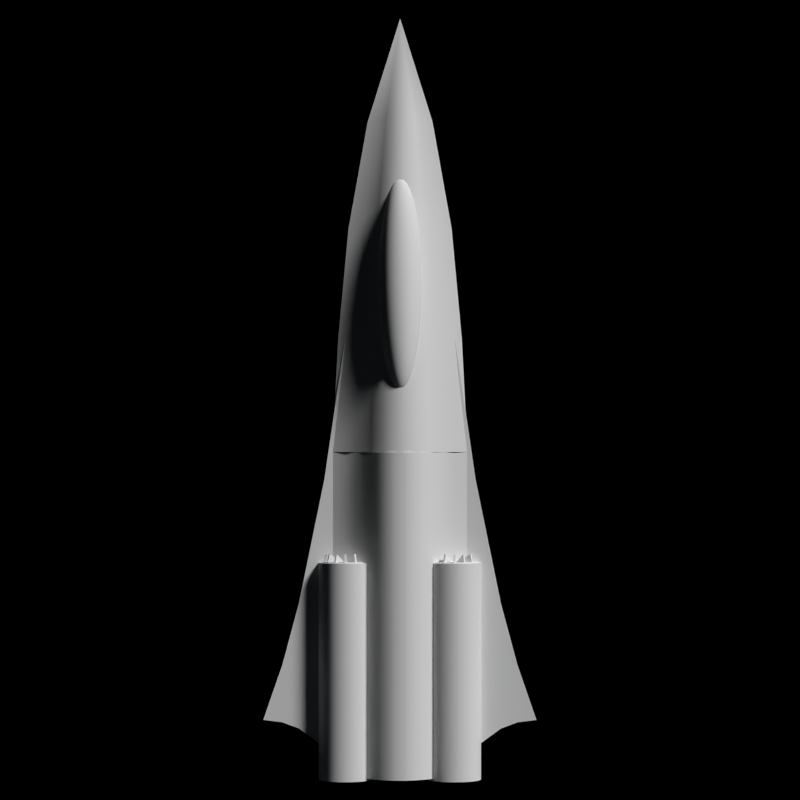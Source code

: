 # Source: Scoutship.blend  (saved by Blender 2.79.0; exported with 4.5.12 LTS)
import bpy
from mathutils import Matrix  # noqa: F401  (used for matrix-valued properties, if any)

bpy.ops.wm.read_factory_settings(use_empty=True)
scene = bpy.context.scene
scene.name = 'Scene'

# ---- collections
col_collection_1 = bpy.data.collections.new('Collection 1'); scene.collection.children.link(col_collection_1)
col_collection_1.hide_render = True
col_collection_1.hide_viewport = True
col_collection_2 = bpy.data.collections.new('Collection 2'); scene.collection.children.link(col_collection_2)
col_collection_11 = bpy.data.collections.new('Collection 11'); scene.collection.children.link(col_collection_11)
col_collection_11.hide_render = True
col_collection_11.hide_viewport = True
col_collection_12 = bpy.data.collections.new('Collection 12'); scene.collection.children.link(col_collection_12)

# ---- world
world_world = bpy.data.worlds.new('World'); scene.world = world_world
world_world.color = (0.0, 0.0, 0.0)
world_world.use_sun_shadow = False
world_world.sun_shadow_jitter_overblur = 0.0
world_world.cycles.sampling_method = 'NONE'
world_world.cycles.sample_map_resolution = 256

# ---- cameras
cam_camera_001 = bpy.data.cameras.new('Camera.001')
cam_camera_001.clip_end = 100.0
cam_camera_001.lens = 100.0
cam_camera_001.sensor_width = 32.0
cam_camera_001.sensor_height = 18.0
cam_camera_001.ortho_scale = 24.0
cam_camera_001.display_size = 2.0
cam_camera_001.dof.focus_distance = 0.0
cam_camera = bpy.data.cameras.new('Camera')
cam_camera.clip_end = 100.0
cam_camera.lens = 130.0
cam_camera.sensor_width = 32.0
cam_camera.sensor_height = 18.0
cam_camera.ortho_scale = 12.0
cam_camera.dof.focus_distance = 0.0
cam_camera_003 = bpy.data.cameras.new('Camera.003')
cam_camera_003.clip_end = 100.0
cam_camera_003.lens = 100.0
cam_camera_003.sensor_width = 32.0
cam_camera_003.sensor_height = 18.0
cam_camera_003.ortho_scale = 12.0
cam_camera_003.dof.focus_distance = 0.0
cam_camera_002 = bpy.data.cameras.new('Camera.002')
cam_camera_002.clip_end = 100.0
cam_camera_002.lens = 100.0
cam_camera_002.sensor_width = 32.0
cam_camera_002.sensor_height = 18.0
cam_camera_002.ortho_scale = 24.0
cam_camera_002.display_size = 2.0
cam_camera_002.dof.focus_distance = 0.0

# ---- lights
light_sun_001 = bpy.data.lights.new('Sun.001', 'SUN')
light_sun_001.transmission_factor = 0.0
light_sun_001.angle = 0.1993
light_sun_001.energy = 3.0
light_sun_001.shadow_buffer_clip_start = 0.5
light_sun_001.shadow_soft_size = 0.1
light_sun_001.shadow_cascade_max_distance = 1000.0
light_sun_001.cycles.use_multiple_importance_sampling = False
light_point = bpy.data.lights.new('Point', 'POINT')
light_point.color = (0.7187, 0.8527, 1.0)
light_point.transmission_factor = 0.0
light_point.energy = 100.0
light_point.shadow_buffer_clip_start = 0.5
light_point.shadow_soft_size = 0.1
light_point.shadow_maximum_resolution = 0.006
light_point.use_absolute_resolution = True
light_point.cycles.use_multiple_importance_sampling = False
light_sun = bpy.data.lights.new('Sun', 'SUN')
light_sun.transmission_factor = 0.0
light_sun.angle = 0.1993
light_sun.energy = 3.0
light_sun.shadow_buffer_clip_start = 0.5
light_sun.shadow_soft_size = 0.1
light_sun.shadow_cascade_max_distance = 1000.0
light_sun.cycles.use_multiple_importance_sampling = False
light_sun_002 = bpy.data.lights.new('Sun.002', 'SUN')
light_sun_002.transmission_factor = 0.0
light_sun_002.angle = 0.1993
light_sun_002.energy = 3.0
light_sun_002.shadow_buffer_clip_start = 0.5
light_sun_002.shadow_soft_size = 0.1
light_sun_002.shadow_cascade_max_distance = 1000.0
light_sun_002.cycles.use_multiple_importance_sampling = False

# ---- meshes
me_prism_1_mesh = bpy.data.meshes.new('Prism 1_mesh_')
me_prism_1_mesh.from_pydata([(-0.511, -0.5466, -0.002029), (-0.6985, 0.7347, -0.002028), (-0.9329, 1.879, 0.001972), (-1.261, 2.953, -0.002027), (-1.085, 2.975, -0.002027), (-1.261, 2.953, 0.001973), (-0.9329, 3.032, 0.001973), (-0.6985, 3.203, -0.002027), (-0.6985, 3.203, 0.001973), (-0.5579, 3.375, 0.001973), (-0.5579, 3.375, -0.002027), (-0.511, 3.453, 0.001973), (-0.9329, 3.032, -0.002027), (-1.085, 2.444, -0.002028), (-0.511, 3.453, -0.002027), (-0.9329, 1.879, -0.002028), (-0.6985, 0.7347, 0.001972), (-0.511, -0.5466, 0.001971), (-1.085, 2.444, 0.001972), (-1.085, 2.975, 0.001973), (-0.5089, 1.509, -0.1969), (-0.4914, 1.417, -0.175), (-0.5089, 1.417, -0.175), (-0.5089, 1.509, -0.02188), (-0.4914, 1.509, -0.02188), (-0.4914, 1.509, -0.1969), (-0.4967, 1.509, -0.02338), (-0.3941, 1.509, -0.1662), (-0.4202, 1.417, -0.156), (-0.405, 1.417, -0.1472), (-0.4816, 1.509, -0.01463), (-0.4092, 1.509, -0.1749), (-0.4855, 1.509, -0.01862), (-0.3339, 1.509, -0.1061), (-0.3252, 1.509, -0.09097), (-0.3529, 1.417, -0.09518), (-0.4767, 1.509, -0.003465), (-0.3441, 1.417, -0.08003), (-0.4781, 1.509, -0.008872), (-0.3031, 1.509, -0.008872), (-0.3031, 1.509, 0.008628), (-0.325, 1.417, -0.008872), (-0.4781, 1.509, 0.008628), (-0.325, 1.417, 0.008628), (-0.4766, 1.509, 0.003254), (-0.3251, 1.509, 0.09075), (-0.3338, 1.509, 0.1059), (-0.3528, 1.417, 0.09497), (-0.344, 1.417, 0.07982), (-0.4854, 1.509, 0.01841), (-0.4814, 1.509, 0.01451), (-0.3939, 1.509, 0.1661), (-0.4048, 1.417, 0.1471), (-0.42, 1.417, 0.1559), (-0.409, 1.509, 0.1748), (-0.4965, 1.509, 0.02326), (-0.4911, 1.509, 0.1969), (-0.4911, 1.417, 0.175), (-0.5086, 1.509, 0.1969), (-0.5086, 1.417, 0.175), (-0.4911, 1.509, 0.02187), (-0.5086, 1.509, 0.02187), (-0.5233, 1.509, 0.003465), (-0.6748, 1.509, 0.09096), (-0.6661, 1.509, 0.1061), (-0.6559, 1.417, 0.08003), (-0.6471, 1.417, 0.09518), (-0.5145, 1.509, 0.01862), (-0.5219, 1.509, 0.008871), (-0.5219, 1.509, -0.008629), (-0.6969, 1.509, -0.008629), (-0.6969, 1.509, 0.008871), (-0.675, 1.417, 0.008871), (-0.675, 1.417, -0.008629), (-0.6749, 1.509, -0.09075), (-0.5234, 1.509, -0.003255), (-0.5146, 1.509, -0.01841), (-0.6472, 1.417, -0.09497), (-0.656, 1.417, -0.07982), (-0.6662, 1.509, -0.1059), (-0.5186, 1.509, -0.01451), (-0.5035, 1.509, -0.02326), (-0.5952, 1.417, -0.1471), (-0.591, 1.509, -0.1748), (-0.6061, 1.509, -0.1661), (-0.58, 1.417, -0.1559), (-0.5908, 1.509, 0.1749), (-0.5184, 1.509, 0.01463), (-0.595, 1.417, 0.1472), (-0.5798, 1.417, 0.156), (-0.5033, 1.509, 0.02338), (-0.6059, 1.509, 0.1662), (-0.538, 1.492, 0.2154), (-0.538, 1.601, 0.2154), (-0.5748, 1.601, 0.2056), (-0.538, 1.71, 0.2154), (-0.6094, 1.492, 0.1894), (-0.5748, 1.492, 0.2056), (-0.6094, 1.71, 0.1894), (-0.5748, 1.71, 0.2056), (-0.6094, 1.601, 0.1894), (-0.6406, 1.71, 0.1676), (-0.6406, 1.492, 0.1676), (-0.6406, 1.601, 0.1676), (-0.6676, 1.601, 0.1406), (-0.6676, 1.71, 0.1406), (-0.6676, 1.492, 0.1406), (-0.6894, 1.492, 0.1094), (-0.6894, 1.601, 0.1094), (-0.6894, 1.71, 0.1094), (-0.7056, 1.492, 0.07482), (-0.7154, 1.492, 0.03799), (-0.7056, 1.601, 0.07482), (-0.7056, 1.71, 0.07482), (-0.7154, 1.71, 0.03799), (-0.7154, 1.601, 0.03799), (-0.7154, 1.492, -0.03799), (-0.7187, 1.601, -1.143e-07), (-0.7187, 1.492, -1.321e-07), (-0.7187, 1.71, -9.646e-08), (-0.7056, 1.492, -0.07482), (-0.7154, 1.601, -0.03799), (-0.7154, 1.71, -0.03799), (-0.7056, 1.601, -0.07482), (-0.7056, 1.71, -0.07482), (-0.6894, 1.492, -0.1094), (-0.6894, 1.601, -0.1094), (-0.6894, 1.71, -0.1094), (-0.6676, 1.71, -0.1406), (-0.6406, 1.492, -0.1676), (-0.6676, 1.601, -0.1406), (-0.6676, 1.492, -0.1406), (-0.6406, 1.601, -0.1676), (-0.6094, 1.492, -0.1894), (-0.6094, 1.601, -0.1894), (-0.6406, 1.71, -0.1676), (-0.5748, 1.71, -0.2056), (-0.6094, 1.71, -0.1894), (-0.5748, 1.492, -0.2056), (-0.5748, 1.601, -0.2056), (-0.538, 1.492, -0.2154), (-0.5, 1.492, -0.2188), (-0.538, 1.601, -0.2154), (-0.538, 1.71, -0.2154), (-0.462, 1.492, -0.2154), (-0.5, 1.601, -0.2188), (-0.462, 1.601, -0.2154), (-0.5, 1.71, -0.2188), (-0.5, 1.492, -9.646e-08), (-0.462, 1.71, -0.2154), (-0.4252, 1.71, -0.2056), (-0.4252, 1.492, -0.2056), (-0.4252, 1.601, -0.2056), (-0.3906, 1.601, -0.1894), (-0.3906, 1.492, -0.1894), (-0.3594, 1.71, -0.1676), (-0.3906, 1.71, -0.1894), (-0.3594, 1.492, -0.1676), (-0.3594, 1.601, -0.1676), (-0.3324, 1.601, -0.1406), (-0.3324, 1.492, -0.1406), (-0.3106, 1.492, -0.1094), (-0.3106, 1.601, -0.1094), (-0.3324, 1.71, -0.1406), (-0.2944, 1.492, -0.07482), (-0.2944, 1.601, -0.07482), (-0.2944, 1.71, -0.07482), (-0.3106, 1.71, -0.1094), (-0.2846, 1.492, -0.03799), (-0.2846, 1.71, -0.03799), (-0.2812, 1.492, 1.046e-08), (-0.2846, 1.601, -0.03799), (-0.2812, 1.601, 2.828e-08), (-0.2812, 1.71, 4.61e-08), (-0.2846, 1.492, 0.03799), (-0.2944, 1.492, 0.07482), (-0.2846, 1.601, 0.03799), (-0.2944, 1.601, 0.07482), (-0.2846, 1.71, 0.03799), (-0.2944, 1.71, 0.07482), (-0.3106, 1.492, 0.1094), (-0.3324, 1.492, 0.1406), (-0.3106, 1.601, 0.1094), (-0.3324, 1.601, 0.1406), (-0.3324, 1.71, 0.1406), (-0.3106, 1.71, 0.1094), (-0.3594, 1.492, 0.1676), (-0.3594, 1.71, 0.1676), (-0.3906, 1.492, 0.1894), (-0.3594, 1.601, 0.1676), (-0.3906, 1.71, 0.1894), (-0.4252, 1.492, 0.2056), (-0.3906, 1.601, 0.1894), (-0.4252, 1.71, 0.2056), (-0.462, 1.492, 0.2154), (-0.4252, 1.601, 0.2056), (-0.5, 1.71, -6.082e-08), (-0.5, 1.492, 0.2187), (-0.5, 1.601, 0.2187), (-0.462, 1.601, 0.2154), (-0.462, 1.71, 0.2154), (-0.5, 1.71, 0.2187), (-0.5434, 2.5, 0.2462), (-0.5855, 1.5, 0.2349), (-0.5434, 1.5, 0.2462), (-0.5855, 2.5, 0.2349), (-0.5434, 3.5, 0.2462), (-0.5855, 3.5, 0.2349), (-0.625, 2.5, 0.2165), (-0.625, 1.5, 0.2165), (-0.625, 3.5, 0.2165), (-0.6607, 3.5, 0.1915), (-0.6607, 1.5, 0.1915), (-0.6607, 2.5, 0.1915), (-0.6915, 2.5, 0.1607), (-0.7165, 1.5, 0.125), (-0.6915, 1.5, 0.1607), (-0.7165, 2.5, 0.125), (-0.6915, 3.5, 0.1607), (-0.5, 3.5, 2.615e-07), (-0.7165, 3.5, 0.125), (-0.7349, 3.5, 0.08551), (-0.7462, 1.5, 0.04341), (-0.7349, 1.5, 0.0855), (-0.7462, 2.5, 0.04341), (-0.7349, 2.5, 0.08551), (-0.7462, 3.5, 0.04341), (-0.75, 1.5, -1.051e-07), (-0.75, 3.5, 2.208e-07), (-0.7462, 1.5, -0.04341), (-0.75, 2.5, 5.784e-08), (-0.7349, 1.5, -0.08551), (-0.7462, 2.5, -0.04341), (-0.7462, 3.5, -0.04341), (-0.7349, 2.5, -0.08551), (-0.7349, 3.5, -0.0855), (-0.6915, 1.5, -0.1607), (-0.7165, 1.5, -0.125), (-0.7165, 2.5, -0.125), (-0.6915, 2.5, -0.1607), (-0.6915, 3.5, -0.1607), (-0.7165, 3.5, -0.125), (-0.6607, 3.5, -0.1915), (-0.6607, 1.5, -0.1915), (-0.6607, 2.5, -0.1915), (-0.625, 2.5, -0.2165), (-0.625, 1.5, -0.2165), (-0.5855, 2.5, -0.2349), (-0.625, 3.5, -0.2165), (-0.5855, 3.5, -0.2349), (-0.5855, 1.5, -0.2349), (-0.5434, 3.5, -0.2462), (-0.5434, 1.5, -0.2462), (-0.5, 2.5, -0.25), (-0.5434, 2.5, -0.2462), (-0.5, 1.5, -0.25), (-0.4566, 2.5, -0.2462), (-0.5, 3.5, -0.25), (-0.4566, 1.5, -0.2462), (-0.4145, 3.5, -0.2349), (-0.4566, 3.5, -0.2462), (-0.375, 1.5, -0.2165), (-0.4145, 1.5, -0.2349), (-0.4145, 2.5, -0.2349), (-0.3393, 1.5, -0.1915), (-0.375, 2.5, -0.2165), (-0.375, 3.5, -0.2165), (-0.3393, 3.5, -0.1915), (-0.3393, 2.5, -0.1915), (-0.3085, 2.5, -0.1607), (-0.3085, 1.5, -0.1607), (-0.2835, 1.5, -0.125), (-0.3085, 3.5, -0.1607), (-0.2835, 2.5, -0.125), (-0.2835, 3.5, -0.125), (-0.2651, 1.5, -0.0855), (-0.2538, 2.5, -0.04341), (-0.2651, 2.5, -0.0855), (-0.2538, 3.5, -0.04341), (-0.2651, 3.5, -0.0855), (-0.2538, 1.5, -0.04341), (-0.25, 1.5, 5.784e-08), (-0.25, 2.5, 2.208e-07), (-0.25, 3.5, 3.837e-07), (-0.2538, 1.5, 0.04341), (-0.2651, 1.5, 0.08551), (-0.2538, 2.5, 0.04341), (-0.2651, 2.5, 0.08551), (-0.2538, 3.5, 0.04341), (-0.2651, 3.5, 0.08551), (-0.2835, 1.5, 0.125), (-0.3085, 2.5, 0.1607), (-0.2835, 2.5, 0.125), (-0.3085, 3.5, 0.1607), (-0.2835, 3.5, 0.125), (-0.3393, 1.5, 0.1915), (-0.3085, 1.5, 0.1607), (-0.3393, 2.5, 0.1915), (-0.3393, 3.5, 0.1915), (-0.5, 1.5, -6.435e-08), (-0.4145, 1.5, 0.2349), (-0.375, 1.5, 0.2165), (-0.375, 2.5, 0.2165), (-0.375, 3.5, 0.2165), (-0.4145, 3.5, 0.2349), (-0.4145, 2.5, 0.2349), (-0.4566, 2.5, 0.2462), (-0.4566, 3.5, 0.2462), (-0.4566, 1.5, 0.2462), (-0.5, 1.5, 0.25), (-0.5, 2.5, 0.25), (-0.5, 3.5, 0.25), (-0.5469, 3.479, -0.02897), (-0.457, 0.4792, -0.05127), (-0.2656, 0.4792, -0.08203), (-0.2656, 3.479, -0.08203), (-0.03711, 3.479, -0.1166), (0.0, 0.4792, -0.1313), (0.0, 3.479, -0.1312), (0.0, 0.4792, 0.3062), (0.0, 3.479, 0.3063), (-0.08449, 3.479, 0.2967), (-0.08449, 0.4792, 0.2967), (-0.1522, 0.4792, 0.2707), (-0.2672, 0.4792, 0.1859), (-0.2672, 3.479, 0.1859), (-0.2106, 3.479, 0.2324), (-0.3295, 0.4792, 0.1354), (-0.3295, 3.479, 0.1354), (-0.4049, 3.479, 0.08477), (-0.625, 0.4792, -2.478e-07), (-0.625, 3.479, 2.41e-07), (-0.5009, 3.479, 0.03828), (-0.5469, 0.4792, -0.02897), (-0.09766, 0.4792, -0.1046), (-0.5009, 0.4792, 0.03828), (-0.4049, 0.4792, 0.08477), (-0.04481, 0.4792, 0.3038), (-0.03711, 0.4792, -0.1166), (-0.2106, 0.4792, 0.2324), (-0.09766, 3.479, -0.1046), (-0.457, 3.479, -0.05127), (-0.04481, 3.479, 0.3038), (-0.1522, 3.479, 0.2707), (-5.084e-09, -0.9101, 0.3777), (-0.008989, -0.8288, 0.3796), (-5.084e-09, -0.7415, 0.3804), (-0.01468, -0.6671, 0.379), (-0.01736, -0.5905, 0.3762), (-5.084e-09, -0.5088, 0.3726), (-0.02232, -0.4488, 0.3661), (-5.084e-09, -0.3144, 0.3508), (-0.0266, -0.326, 0.35), (-0.03008, -0.2258, 0.3284), (-0.03148, -0.1851, 0.3157), (-5.084e-09, -0.137, 0.3029), (-0.03355, -0.1243, 0.2871), (-5.084e-09, -0.07704, 0.256), (-5.084e-09, -0.07203, 0.2389), (-0.03473, -0.08718, 0.2378), (-5.084e-09, -0.07461, 0.2212), (-5.084e-09, -0.1024, 0.1849), (-0.03264, -0.1417, 0.1654), (-5.084e-09, -0.1274, 0.1664), (-0.03008, -0.2118, 0.1288), (-0.0266, -0.3081, 0.09349), (-5.084e-09, -0.2964, 0.0943), (-5.084e-09, -0.3543, 0.07736), (-0.01992, -0.4947, 0.04508), (-0.01736, -0.5663, 0.03068), (-0.01188, -0.7205, 0.005125), (-0.008989, -0.8018, -0.005824), (-5.084e-09, -0.8826, -0.01526), (-5.084e-09, -0.9688, -0.02356), (-0.003027, -0.9701, -0.02366), (-0.003027, -0.9979, 0.3739), (-0.005962, -1.002, 0.3736), (-0.006031, -0.9127, 0.3775), (-0.01188, -0.9206, 0.377), (-0.01188, -0.7467, 0.3801), (-0.0234, -0.7621, 0.379), (-0.0342, -0.613, 0.3747), (-0.01992, -0.5175, 0.3719), (-0.02456, -0.3848, 0.3588), (-0.04837, -0.4166, 0.3565), (-0.0524, -0.3605, 0.3476), (-0.02845, -0.2729, 0.3398), (-0.05603, -0.3097, 0.3372), (-0.03264, -0.1512, 0.3019), (-0.06428, -0.1935, 0.2989), (-0.0346, -0.09214, 0.2549), (-0.0342, -0.1045, 0.2714), (-0.06814, -0.137, 0.2518), (-0.0346, -0.08971, 0.2202), (-0.0684, -0.1322, 0.2347), (-0.0342, -0.09969, 0.2021), (-0.03355, -0.117, 0.1838), (-0.03148, -0.1733, 0.1471), (-0.06428, -0.1839, 0.1625), (-0.062, -0.2141, 0.1442), (-0.05924, -0.2508, 0.1261), (-0.02845, -0.2568, 0.1109), (-0.02456, -0.3651, 0.07661), (-0.04397, -0.4564, 0.05841), (-0.02232, -0.4274, 0.06043), (-0.01468, -0.6418, 0.01732), (-0.02891, -0.6608, 0.01599), (-0.0234, -0.7359, 0.004049), (-0.006031, -0.8853, -0.01544), (-0.008716, -1.008, 0.3731), (-0.01736, -0.9333, 0.3761), (-0.0177, -0.8404, 0.3788), (-0.04226, -0.7171, 0.3755), (-0.02891, -0.6861, 0.3776), (-0.05, -0.6497, 0.3721), (-0.03923, -0.5433, 0.3701), (-0.04397, -0.4777, 0.3641), (-0.08192, -0.3699, 0.333), (-0.05924, -0.2648, 0.3256), (-0.062, -0.2259, 0.3128), (-0.06607, -0.1677, 0.2841), (-0.06736, -0.1489, 0.2683), (-0.09848, -0.2212, 0.2632), (-0.09962, -0.2102, 0.2467), (-0.1, -0.2057, 0.2295), (-0.09962, -0.2077, 0.2119), (-0.06814, -0.1345, 0.217), (-0.09848, -0.2164, 0.194), (-0.06736, -0.144, 0.199), (-0.09659, -0.2315, 0.1758), (-0.06607, -0.1605, 0.1808), (-0.09063, -0.2807, 0.1395), (-0.0524, -0.3425, 0.09108), (-0.05603, -0.2937, 0.1084), (-0.0766, -0.3988, 0.08714), (-0.07071, -0.4488, 0.07075), (-0.04837, -0.3969, 0.07438), (-0.05736, -0.5626, 0.04033), (-0.03923, -0.5205, 0.04328), (-0.05, -0.6256, 0.02653), (-0.0342, -0.5888, 0.0291), (-0.0342, -0.761, 0.002291), (-0.0177, -0.8135, -0.006639), (-0.01188, -0.8931, -0.01599), (-0.005962, -0.974, -0.02393), (-0.008716, -0.9804, -0.02438), (-0.02588, -0.8595, 0.3775), (-0.02232, -0.9506, 0.3749), (-0.03327, -0.8853, 0.3757), (-0.0342, -0.7872, 0.3773), (-0.05433, -0.7593, 0.3725), (-0.07374, -0.6427, 0.3632), (-0.05736, -0.5855, 0.3672), (-0.06428, -0.525, 0.3608), (-0.08264, -0.5891, 0.3563), (-0.07071, -0.4686, 0.3529), (-0.0766, -0.4168, 0.3436), (-0.0866, -0.3284, 0.3212), (-0.1113, -0.4148, 0.3151), (-0.09063, -0.2925, 0.3082), (-0.09397, -0.2625, 0.2941), (-0.1208, -0.3563, 0.2876), (-0.09659, -0.2387, 0.2791), (-0.1281, -0.3095, 0.2397), (-0.1286, -0.3054, 0.2225), (-0.1281, -0.3071, 0.205), (-0.1266, -0.3146, 0.1871), (-0.09397, -0.253, 0.1576), (-0.1165, -0.3711, 0.1332), (-0.0866, -0.3144, 0.1217), (-0.08192, -0.3539, 0.1042), (-0.09848, -0.4752, 0.0818), (-0.0909, -0.5194, 0.06582), (-0.06428, -0.5036, 0.05511), (-0.08264, -0.5677, 0.05062), (-0.07374, -0.6198, 0.03633), (-0.04226, -0.6918, 0.01382), (-0.03327, -0.8583, -0.009774), (-0.02588, -0.8325, -0.007969), (-0.01736, -0.9058, -0.01688), (-0.0112, -0.9891, -0.02499), (-0.0112, -1.017, 0.3725), (-0.01335, -1.028, 0.3718), (-0.0266, -0.972, 0.3734), (-0.04397, -0.8213, 0.3749), (-0.06428, -0.6996, 0.3686), (-0.0766, -0.7611, 0.3643), (-0.08788, -0.7132, 0.3583), (-0.0909, -0.5391, 0.348), (-0.1053, -0.4516, 0.3273), (-0.09848, -0.4932, 0.3383), (-0.1174, -0.5874, 0.3317), (-0.1165, -0.3829, 0.3019), (-0.144, -0.4718, 0.2795), (-0.1242, -0.3351, 0.2724), (-0.1266, -0.3194, 0.2564), (-0.148, -0.4538, 0.2641), (-0.1509, -0.4405, 0.2479), (-0.1532, -0.4284, 0.2139), (-0.1242, -0.3278, 0.1691), (-0.1208, -0.3467, 0.1511), (-0.148, -0.4466, 0.1608), (-0.144, -0.4623, 0.143), (-0.1327, -0.5073, 0.1082), (-0.1113, -0.4008, 0.1156), (-0.1053, -0.4356, 0.09845), (-0.1255, -0.5363, 0.0914), (-0.1174, -0.5694, 0.07521), (-0.09848, -0.6467, 0.0451), (-0.0766, -0.7369, 0.01875), (-0.06428, -0.6754, 0.02305), (-0.06475, -0.786, 0.00724), (-0.05433, -0.734, 0.01087), (-0.0524, -0.8372, -0.003035), (-0.04397, -0.7951, -9.415e-05), (-0.03965, -0.8902, -0.012), (-0.0266, -0.9445, -0.01959), (-0.02232, -0.9232, -0.01809), (-0.03008, -0.9967, 0.3716), (-0.03965, -0.9171, 0.3734), (-0.0524, -0.8634, 0.3719), (-0.06475, -0.8112, 0.3689), (-0.0866, -0.8323, 0.3593), (-0.09935, -0.7949, 0.3525), (-0.09848, -0.6681, 0.3508), (-0.1083, -0.626, 0.3419), (-0.1255, -0.5523, 0.3203), (-0.1327, -0.5213, 0.3077), (-0.15, -0.6446, 0.2991), (-0.1389, -0.4943, 0.2941), (-0.1706, -0.5808, 0.2381), (-0.1526, -0.432, 0.2312), (-0.1725, -0.5739, 0.2212), (-0.1526, -0.4296, 0.1964), (-0.1725, -0.5715, 0.1865), (-0.1509, -0.4357, 0.1786), (-0.1389, -0.4826, 0.1254), (-0.157, -0.6116, 0.1164), (-0.15, -0.6307, 0.09956), (-0.1419, -0.653, 0.08324), (-0.1083, -0.6063, 0.05974), (-0.1225, -0.707, 0.0527), (-0.08788, -0.6904, 0.0314), (-0.0732, -0.8462, 0.00303), (-0.01335, -0.9998, -0.02574), (-0.01638, -1.054, 0.3699), (-0.0151, -1.04, 0.3709), (-0.03264, -1.024, 0.3697), (-0.04483, -0.954, 0.3709), (-0.04864, -0.9948, 0.368), (-0.05924, -0.9121, 0.3685), (-0.0732, -0.8714, 0.3647), (-0.09397, -0.9111, 0.3538), (-0.1113, -0.7597, 0.3444), (-0.1329, -0.8382, 0.3271), (-0.1327, -0.6965, 0.3241), (-0.1225, -0.7268, 0.3348), (-0.144, -0.8172, 0.3156), (-0.1419, -0.669, 0.3121), (-0.1628, -0.7811, 0.2895), (-0.1628, -0.6057, 0.2701), (-0.157, -0.6234, 0.285), (-0.1673, -0.5914, 0.2544), (-0.1815, -0.7436, 0.2438), (-0.1851, -0.736, 0.2273), (-0.1872, -0.7309, 0.2103), (-0.1732, -0.5708, 0.204), (-0.1879, -0.7284, 0.193), (-0.1872, -0.7285, 0.1755), (-0.1673, -0.5842, 0.1512), (-0.1706, -0.576, 0.1688), (-0.1851, -0.7312, 0.158), (-0.1815, -0.7364, 0.1405), (-0.1766, -0.7442, 0.1233), (-0.1628, -0.5961, 0.1336), (-0.1628, -0.7671, 0.09002), (-0.154, -0.7821, 0.07422), (-0.1327, -0.6785, 0.06758), (-0.1329, -0.8185, 0.0449), (-0.1113, -0.7383, 0.03869), (-0.09935, -0.7721, 0.02568), (-0.0866, -0.8081, 0.01377), (-0.07943, -0.9128, -0.001627), (-0.06428, -0.9398, -0.01021), (-0.05924, -0.8859, -0.006441), (-0.04483, -0.927, -0.01458), (-0.03008, -0.9692, -0.02132), (-0.01638, -1.026, -0.02756), (-0.0151, -1.012, -0.0266), (-0.01717, -1.068, 0.3689), (-0.06428, -0.966, 0.3648), (-0.06736, -1.023, 0.3607), (-0.08324, -1.009, 0.355), (-0.07943, -0.938, 0.36), (-0.1078, -0.8853, 0.3462), (-0.09848, -0.9951, 0.3479), (-0.113, -0.9817, 0.3395), (-0.1208, -0.861, 0.3373), (-0.1266, -0.9689, 0.3297), (-0.1613, -0.9357, 0.2935), (-0.154, -0.7981, 0.3031), (-0.1706, -0.9265, 0.2794), (-0.1785, -0.9185, 0.2644), (-0.1703, -0.7663, 0.2751), (-0.1766, -0.7538, 0.2598), (-0.1903, -0.9059, 0.2324), (-0.194, -0.9014, 0.2157), (-0.1962, -0.8982, 0.1986), (-0.197, -0.8964, 0.1812), (-0.1962, -0.8958, 0.1638), (-0.194, -0.8966, 0.1464), (-0.1903, -0.8987, 0.1292), (-0.1851, -0.902, 0.1123), (-0.1703, -0.7545, 0.1064), (-0.144, -0.7993, 0.05914), (-0.1613, -0.9197, 0.0646), (-0.1208, -0.8396, 0.03161), (-0.1078, -0.8625, 0.01936), (-0.113, -0.9588, 0.01263), (-0.09397, -0.8869, 0.008256), (-0.08324, -0.9837, -0.006591), (-0.06736, -0.9972, -0.01423), (-0.04864, -0.9678, -0.01743), (-0.03264, -0.9966, -0.02323), (-0.01743, -1.083, 0.3679), (-0.0342, -1.053, 0.3677), (-0.05098, -1.038, 0.365), (-0.05176, -1.083, 0.3618), (-0.0684, -1.083, 0.3566), (-0.08452, -1.082, 0.3499), (-0.1, -1.082, 0.3419), (-0.1286, -1.08, 0.3219), (-0.1393, -0.957, 0.3188), (-0.1509, -0.9459, 0.3066), (-0.1532, -1.079, 0.2974), (-0.1638, -1.078, 0.2835), (-0.1732, -1.077, 0.2689), (-0.1813, -1.075, 0.2534), (-0.1851, -0.9116, 0.2487), (-0.1879, -1.074, 0.2373), (-0.197, -1.072, 0.2038), (-0.1992, -1.071, 0.1865), (-0.1785, -0.9067, 0.09577), (-0.1706, -0.9126, 0.07984), (-0.1732, -1.063, 0.06935), (-0.1638, -1.062, 0.05467), (-0.1532, -1.061, 0.04087), (-0.1509, -0.9279, 0.05014), (-0.1414, -1.06, 0.02803), (-0.1393, -0.9372, 0.0366), (-0.1286, -1.059, 0.01627), (-0.1266, -0.9476, 0.02406), (-0.09848, -0.9709, 0.002384), (-0.1, -1.058, -0.003673), (-0.08452, -1.057, -0.01171), (-0.0684, -1.056, -0.01837), (-0.05176, -1.056, -0.0236), (-0.05098, -1.011, -0.02047), (-0.0342, -1.026, -0.02527), (-0.01717, -1.041, -0.02859), (-0.01743, -1.056, -0.02964), (-0.01717, -1.099, 0.3668), (-0.03473, -1.083, 0.3656), (-0.05098, -1.128, 0.3587), (-0.08324, -1.155, 0.3448), (-0.09848, -1.168, 0.3358), (-0.1147, -1.081, 0.3325), (-0.1414, -1.079, 0.3102), (-0.1393, -1.202, 0.3016), (-0.1509, -1.211, 0.2881), (-0.1785, -1.232, 0.2424), (-0.1932, -1.073, 0.2207), (-0.1903, -1.241, 0.209), (-0.1962, -1.243, 0.1744), (-0.197, -1.243, 0.157), (-0.2, -1.07, 0.1691), (-0.1992, -1.068, 0.1517), (-0.1962, -1.241, 0.1397), (-0.197, -1.067, 0.1345), (-0.194, -1.238, 0.1225), (-0.1932, -1.066, 0.1175), (-0.1903, -1.233, 0.1058), (-0.1879, -1.065, 0.1009), (-0.1813, -1.064, 0.08479), (-0.1785, -1.221, 0.07381), (-0.1706, -1.213, 0.05886), (-0.1509, -1.193, 0.03159), (-0.1393, -1.182, 0.01947), (-0.1266, -1.17, 0.008488), (-0.1147, -1.058, 0.005679), (-0.113, -1.158, -0.001269), (-0.08324, -1.13, -0.01683), (-0.06736, -1.116, -0.02251), (-0.05098, -1.101, -0.02674), (-0.03473, -1.056, -0.02737), (-0.01717, -1.071, -0.0307), (-0.0342, -1.113, 0.3635), (-0.03264, -1.143, 0.3614), (-0.04864, -1.171, 0.3556), (-0.06736, -1.142, 0.3524), (-0.06428, -1.199, 0.3484), (-0.09397, -1.252, 0.33), (-0.1078, -1.277, 0.3189), (-0.113, -1.18, 0.3256), (-0.1266, -1.192, 0.3142), (-0.144, -1.34, 0.2791), (-0.1706, -1.227, 0.2584), (-0.1613, -1.219, 0.2736), (-0.1628, -1.372, 0.2482), (-0.1851, -1.237, 0.226), (-0.1766, -1.395, 0.2149), (-0.1815, -1.403, 0.1977), (-0.194, -1.243, 0.1918), (-0.1872, -1.411, 0.1627), (-0.1879, -1.411, 0.1453), (-0.1851, -1.228, 0.08949), (-0.1766, -1.385, 0.07845), (-0.1703, -1.373, 0.06317), (-0.1613, -1.203, 0.04475), (-0.1329, -1.301, 0.01116), (-0.1078, -1.254, -0.008006), (-0.09848, -1.144, -0.00973), (-0.06428, -1.173, -0.02653), (-0.0342, -1.086, -0.02947), (-0.01638, -1.085, -0.03172), (-0.01638, -1.113, 0.3658), (-0.0151, -1.127, 0.3648), (-0.04483, -1.212, 0.3528), (-0.07943, -1.226, 0.3398), (-0.0866, -1.331, 0.3245), (-0.09935, -1.367, 0.3125), (-0.1208, -1.3, 0.3066), (-0.1113, -1.401, 0.2995), (-0.1329, -1.321, 0.2933), (-0.1225, -1.432, 0.2855), (-0.1327, -1.461, 0.2706), (-0.154, -1.357, 0.264), (-0.1703, -1.385, 0.2318), (-0.1706, -1.563, 0.1694), (-0.1851, -1.408, 0.1803), (-0.1725, -1.568, 0.1518), (-0.1732, -1.568, 0.1342), (-0.1872, -1.408, 0.128), (-0.1851, -1.403, 0.111), (-0.1706, -1.558, 0.1001), (-0.1673, -1.548, 0.08378), (-0.1815, -1.396, 0.09443), (-0.1628, -1.358, 0.04869), (-0.154, -1.341, 0.03513), (-0.1419, -1.47, 0.0261), (-0.144, -1.322, 0.02259), (-0.1225, -1.412, 0.003371), (-0.1208, -1.278, 0.0009387), (-0.09397, -1.228, -0.0156), (-0.09935, -1.344, -0.01433), (-0.07943, -1.201, -0.02179), (-0.0732, -1.268, -0.02645), (-0.03264, -1.115, -0.03151), (-0.04864, -1.144, -0.02978), (-0.0151, -1.099, -0.03268), (-0.0266, -1.195, 0.3578), (-0.03008, -1.17, 0.3595), (-0.03965, -1.249, 0.3502), (-0.05924, -1.253, 0.3447), (-0.0732, -1.293, 0.3352), (-0.09848, -1.492, 0.2931), (-0.1083, -1.533, 0.2785), (-0.1419, -1.486, 0.255), (-0.157, -1.528, 0.2218), (-0.15, -1.509, 0.2387), (-0.1389, -1.657, 0.2128), (-0.144, -1.677, 0.1952), (-0.1628, -1.543, 0.2046), (-0.148, -1.693, 0.1774), (-0.1673, -1.555, 0.1871), (-0.1509, -1.703, 0.1596), (-0.1532, -1.711, 0.1243), (-0.1725, -1.565, 0.117), (-0.1526, -1.707, 0.1071), (-0.1628, -1.534, 0.0681), (-0.144, -1.667, 0.05874), (-0.157, -1.516, 0.05318), (-0.1327, -1.618, 0.03052), (-0.15, -1.495, 0.03915), (-0.1327, -1.443, 0.01415), (-0.1255, -1.587, 0.01794), (-0.1174, -1.552, 0.006517), (-0.1113, -1.38, -0.006145), (-0.0866, -1.307, -0.02111), (-0.0766, -1.378, -0.02609), (-0.05924, -1.227, -0.0303), (-0.0524, -1.276, -0.03371), (-0.03965, -1.222, -0.03521), (-0.04483, -1.185, -0.03263), (-0.0266, -1.167, -0.03516), (-0.03008, -1.142, -0.03343), (-0.01335, -1.139, 0.364), (-0.03327, -1.281, 0.348), (-0.04397, -1.344, 0.3383), (-0.0524, -1.302, 0.3413), (-0.06475, -1.353, 0.331), (-0.0766, -1.402, 0.3195), (-0.08788, -1.449, 0.3068), (-0.0909, -1.62, 0.2724), (-0.1174, -1.57, 0.263), (-0.1255, -1.603, 0.2468), (-0.1327, -1.632, 0.23), (-0.1165, -1.768, 0.205), (-0.1266, -1.825, 0.1511), (-0.1526, -1.71, 0.1418), (-0.1281, -1.832, 0.1333), (-0.1281, -1.83, 0.09849), (-0.1509, -1.699, 0.09031), (-0.1266, -1.82, 0.08184), (-0.1242, -1.804, 0.06586), (-0.148, -1.685, 0.07416), (-0.1208, -1.783, 0.05066), (-0.1389, -1.645, 0.04415), (-0.1053, -1.688, 0.0109), (-0.1083, -1.513, -0.003672), (-0.09848, -1.471, -0.01255), (-0.08264, -1.55, -0.01807), (-0.07374, -1.496, -0.02497), (-0.08788, -1.426, -0.02004), (-0.06428, -1.44, -0.03039), (-0.06475, -1.328, -0.03066), (-0.05433, -1.38, -0.03429), (-0.03327, -1.254, -0.03743), (-0.01335, -1.112, -0.03355), (-0.0112, -1.15, 0.3632), (-0.008716, -1.159, 0.3626), (-0.02232, -1.216, 0.3563), (-0.0342, -1.378, 0.3359), (-0.05433, -1.405, 0.3273), (-0.04226, -1.447, 0.3244), (-0.06428, -1.464, 0.3152), (-0.05, -1.514, 0.3117), (-0.07374, -1.519, 0.3019), (-0.05736, -1.577, 0.2979), (-0.08264, -1.571, 0.2876), (-0.07071, -1.69, 0.2675), (-0.09848, -1.664, 0.2564), (-0.0766, -1.74, 0.2511), (-0.1053, -1.704, 0.2398), (-0.1113, -1.738, 0.2226), (-0.0866, -1.825, 0.2165), (-0.09063, -1.858, 0.1987), (-0.1208, -1.792, 0.1871), (-0.09397, -1.886, 0.1806), (-0.09659, -1.908, 0.1624), (-0.1242, -1.811, 0.1691), (-0.09962, -1.931, 0.1263), (-0.1286, -1.834, 0.1157), (-0.09962, -1.929, 0.09154), (-0.09848, -1.918, 0.07497), (-0.09659, -1.9, 0.05912), (-0.09397, -1.877, 0.04411), (-0.1165, -1.756, 0.03636), (-0.1113, -1.724, 0.02308), (-0.09848, -1.646, -6.902e-05), (-0.0766, -1.722, -0.005412), (-0.0909, -1.6, -0.009752), (-0.07071, -1.671, -0.01468), (-0.06428, -1.614, -0.02256), (-0.05, -1.489, -0.03388), (-0.04226, -1.422, -0.03724), (-0.04397, -1.318, -0.03665), (-0.02232, -1.189, -0.03665), (-0.008716, -1.131, -0.03491), (-0.0112, -1.122, -0.0343), (-0.02588, -1.307, 0.3462), (-0.01736, -1.233, 0.3551), (-0.0234, -1.403, 0.3342), (-0.02891, -1.478, 0.3222), (-0.03923, -1.619, 0.2949), (-0.06428, -1.636, 0.2831), (-0.0524, -1.797, 0.2471), (-0.08192, -1.785, 0.2341), (-0.05924, -1.888, 0.2121), (-0.06607, -1.979, 0.1574), (-0.09848, -1.923, 0.1443), (-0.1, -1.934, 0.1087), (-0.06814, -2.002, 0.08642), (-0.06428, -1.946, 0.03928), (-0.09063, -1.847, 0.03004), (-0.062, -1.913, 0.02538), (-0.0866, -1.811, 0.01704), (-0.08192, -1.769, 0.005189), (-0.04397, -1.661, -0.02586), (-0.05736, -1.554, -0.02897), (-0.02891, -1.453, -0.03941), (-0.02588, -1.28, -0.03924), (-0.0342, -1.352, -0.03903), (-0.01736, -1.206, -0.03786), (-0.005962, -1.137, -0.03536), (-0.005962, -1.165, 0.3622), (-0.01188, -1.246, 0.3542), (-0.0177, -1.326, 0.3449), (-0.008989, -1.337, 0.344), (-0.01468, -1.497, 0.3209), (-0.0342, -1.55, 0.3091), (-0.01736, -1.573, 0.3075), (-0.01992, -1.645, 0.2931), (-0.04397, -1.683, 0.2798), (-0.04837, -1.742, 0.2638), (-0.02456, -1.774, 0.2616), (-0.02845, -1.882, 0.2273), (-0.05603, -1.845, 0.2299), (-0.03008, -1.927, 0.2094), (-0.062, -1.925, 0.194), (-0.06428, -1.955, 0.1758), (-0.03264, -1.998, 0.1728), (-0.06736, -1.995, 0.1392), (-0.0342, -2.039, 0.1361), (-0.06814, -2.005, 0.1212), (-0.0346, -2.049, 0.1181), (-0.0684, -2.007, 0.1036), (-0.03473, -2.052, 0.1004), (-0.0346, -2.047, 0.08329), (-0.06736, -1.99, 0.06991), (-0.06607, -1.971, 0.05416), (-0.03355, -2.015, 0.05112), (-0.03148, -1.954, 0.02253), (-0.05924, -1.874, 0.01259), (-0.0524, -1.779, -0.009348), (-0.05603, -1.829, 0.0009791), (-0.0266, -1.813, -0.01176), (-0.02456, -1.754, -0.02054), (-0.04837, -1.723, -0.01832), (-0.02232, -1.69, -0.02788), (-0.03923, -1.596, -0.03192), (-0.01992, -1.622, -0.03372), (-0.0342, -1.526, -0.03645), (-0.01468, -1.472, -0.04074), (-0.0234, -1.377, -0.04079), (-0.008989, -1.31, -0.04138), (-0.01188, -1.219, -0.03875), (-0.0177, -1.299, -0.04057), (-0.003027, -1.141, -0.03563), (5.963e-10, -1.17, 0.3618), (-0.003027, -1.169, 0.3619), (-0.006031, -1.254, 0.3537), (6.233e-09, -1.257, 0.3535), (1.178e-08, -1.341, 0.3438), (-0.01188, -1.419, 0.3331), (2.246e-08, -1.504, 0.3204), (2.75e-08, -1.58, 0.307), (3.23e-08, -1.653, 0.2925), (-0.02232, -1.712, 0.2778), (-0.0266, -1.831, 0.2447), (4.83e-08, -1.895, 0.2264), (5.398e-08, -1.98, 0.1902), (-0.03148, -1.966, 0.1912), (-0.03355, -2.022, 0.1544), (5.909e-08, -2.054, 0.1351), (6.008e-08, -2.067, 0.09935), (-0.0342, -2.035, 0.06681), (-0.03264, -1.988, 0.03632), (5.398e-08, -1.968, 0.02157), (-0.03008, -1.913, 0.009861), (5.135e-08, -1.927, 0.008943), (-0.02845, -1.866, -0.001599), (4.484e-08, -1.825, -0.01257), (3.681e-08, -1.7, -0.02856), (3.23e-08, -1.63, -0.03433), (-0.01736, -1.549, -0.03802), (2.246e-08, -1.479, -0.04119), (-0.01188, -1.392, -0.04187), (1.721e-08, -1.398, -0.04223), (-0.006031, -1.226, -0.0393), (6.233e-09, -1.229, -0.03948), (1.721e-08, -1.424, 0.3327), (3.681e-08, -1.722, 0.2771), (4.1e-08, -1.785, 0.2609), (4.484e-08, -1.843, 0.2439), (5.135e-08, -1.94, 0.2085), (5.615e-08, -2.012, 0.1718), (5.786e-08, -2.037, 0.1534), (5.984e-08, -2.065, 0.117), (5.984e-08, -2.062, 0.08223), (5.909e-08, -2.05, 0.06577), (5.786e-08, -2.03, 0.05009), (5.615e-08, -2.002, 0.03532), (4.83e-08, -1.879, -0.002467), (4.1e-08, -1.765, -0.02129), (2.75e-08, -1.556, -0.03855), (1.178e-08, -1.314, -0.04166), (5.963e-10, -1.143, -0.03572), (-5.084e-09, -1.084, 0.3686), (-3.767e-08, -1.056, -0.0304), (-5.084e-09, -0.9965, 0.3739), (-5.084e-09, -0.8249, 0.3799), (-5.084e-09, -0.6606, 0.3794), (-5.084e-09, -0.5829, 0.3768), (-5.084e-09, -0.4391, 0.3668), (-5.084e-09, -0.3741, 0.3595), (-5.084e-09, -0.2604, 0.3407), (-5.084e-09, -0.2127, 0.3293), (-5.084e-09, -0.1714, 0.3166), (-5.084e-09, -0.1096, 0.2881), (-5.084e-09, -0.08961, 0.2725), (-5.084e-09, -0.08476, 0.2032), (-5.084e-09, -0.1596, 0.148), (-5.084e-09, -0.1987, 0.1298), (-5.084e-09, -0.2444, 0.1118), (-5.084e-09, -0.4177, 0.06111), (-5.084e-09, -0.486, 0.04569), (-5.084e-09, -0.5587, 0.03121), (-5.084e-09, -0.6354, 0.01777), (-5.084e-09, -0.7153, 0.005488), (-5.084e-09, -0.7979, -0.00555), (-0.5713, -0.5664, -0.02581), (-0.2192, -2.561, -0.02138), (-0.1274, -2.557, -0.02904), (-0.2025, -1.553, -0.06377), (-0.3485, -1.564, -0.04846), (-0.4178, -0.5462, -0.06413), (-0.457, 0.4792, -0.05127), (-2.951e-07, -3.521, -1.324e-06), (-0.04684, -2.554, -0.03466), (-0.07446, -1.546, -0.075), (-0.2428, -0.5341, -0.08712), (-0.08926, -0.5252, -0.104), (-0.09766, 0.4792, -0.1046), (-0.2656, 0.4792, -0.08203), (0.0, -2.55, -0.0413), (0.0, -1.536, -0.08826), (0.0, -0.5147, -0.1239), (-2.235e-08, -2.64, 0.09063), (-0.07301, -2.631, 0.07911), (0.0, -1.776, 0.1906), (-0.1161, -1.753, 0.1659), (0.0, 0.4792, 0.3062), (0.0, -0.7842, 0.2719), (-0.2038, -1.7, 0.1067), (-0.1391, -0.759, 0.2373), (-0.2443, -0.6987, 0.1549), (-0.1282, -2.611, 0.05165), (-0.1942, -2.587, 0.01886), (-0.3087, -1.636, 0.03617), (-0.3701, -0.6267, 0.05659), (-0.2672, 0.4792, 0.1859), (-0.2998, -2.567, -0.008604), (-0.4766, -1.582, -0.02294), (-0.4049, 0.4792, 0.08477), (-0.625, 0.4792, -3.474e-07), (-0.1522, 0.4792, 0.2707), (0.0, 0.4792, -0.1313)], [], [(1, 0, 17), (1, 17, 16), (15, 1, 16), (15, 16, 2), (13, 15, 2), (13, 2, 18), (3, 13, 18), (3, 18, 5), (4, 3, 5), (4, 5, 19), (12, 4, 19), (12, 19, 6), (7, 12, 6), (7, 6, 8), (10, 7, 8), (10, 8, 9), (14, 10, 9), (14, 9, 11), (0, 14, 11), (0, 11, 17), (13, 4, 12), (4, 13, 3), (13, 7, 15), (7, 13, 12), (15, 14, 1), (14, 15, 10), (0, 1, 14), (7, 10, 15), (2, 16, 11), (17, 11, 16), (11, 9, 2), (8, 2, 9), (18, 6, 19), (18, 2, 8), (19, 5, 18), (6, 18, 8), (20, 23, 24), (20, 24, 25), (22, 20, 25), (22, 25, 21), (23, 22, 21), (23, 21, 24), (22, 23, 20), (25, 24, 21), (31, 26, 30), (31, 30, 27), (28, 31, 27), (28, 27, 29), (26, 28, 29), (26, 29, 30), (28, 26, 31), (27, 30, 29), (33, 32, 36), (33, 36, 34), (35, 33, 34), (35, 34, 37), (32, 35, 37), (32, 37, 36), (35, 32, 33), (34, 36, 37), (39, 38, 42), (39, 42, 40), (41, 39, 40), (41, 40, 43), (38, 41, 43), (38, 43, 42), (41, 38, 39), (40, 42, 43), (45, 44, 49), (45, 49, 46), (48, 45, 46), (48, 46, 47), (44, 48, 47), (44, 47, 49), (48, 44, 45), (46, 49, 47), (51, 50, 55), (51, 55, 54), (52, 51, 54), (52, 54, 53), (50, 52, 53), (50, 53, 55), (52, 50, 51), (54, 55, 53), (56, 60, 61), (56, 61, 58), (57, 56, 58), (57, 58, 59), (60, 57, 59), (60, 59, 61), (57, 60, 56), (58, 61, 59), (64, 67, 62), (64, 62, 63), (66, 64, 63), (66, 63, 65), (67, 66, 65), (67, 65, 62), (66, 67, 64), (63, 62, 65), (71, 68, 69), (71, 69, 70), (72, 71, 70), (72, 70, 73), (68, 72, 73), (68, 73, 69), (72, 68, 71), (70, 69, 73), (74, 75, 76), (74, 76, 79), (78, 74, 79), (78, 79, 77), (75, 78, 77), (75, 77, 76), (78, 75, 74), (79, 76, 77), (84, 80, 81), (84, 81, 83), (82, 84, 83), (82, 83, 85), (80, 82, 85), (80, 85, 81), (82, 80, 84), (83, 81, 85), (86, 90, 87), (86, 87, 91), (89, 86, 91), (89, 91, 88), (90, 89, 88), (90, 88, 87), (89, 90, 86), (91, 87, 88), (148, 197, 92), (92, 197, 198), (92, 198, 93), (93, 198, 201), (93, 201, 95), (95, 201, 196), (148, 92, 97), (97, 92, 93), (97, 93, 94), (94, 93, 95), (94, 95, 99), (99, 95, 196), (148, 97, 96), (96, 97, 94), (96, 94, 100), (100, 94, 99), (100, 99, 98), (98, 99, 196), (148, 96, 102), (102, 96, 100), (102, 100, 103), (103, 100, 98), (103, 98, 101), (101, 98, 196), (148, 102, 106), (106, 102, 103), (106, 103, 104), (104, 103, 101), (104, 101, 105), (105, 101, 196), (148, 106, 107), (107, 106, 104), (107, 104, 108), (108, 104, 105), (108, 105, 109), (109, 105, 196), (148, 107, 110), (110, 107, 108), (110, 108, 112), (112, 108, 109), (112, 109, 113), (113, 109, 196), (148, 110, 111), (111, 110, 112), (111, 112, 115), (115, 112, 113), (115, 113, 114), (114, 113, 196), (148, 111, 118), (118, 111, 115), (118, 115, 117), (117, 115, 114), (117, 114, 119), (119, 114, 196), (148, 118, 116), (116, 118, 117), (116, 117, 121), (121, 117, 119), (121, 119, 122), (122, 119, 196), (148, 116, 120), (120, 116, 121), (120, 121, 123), (123, 121, 122), (123, 122, 124), (124, 122, 196), (148, 120, 125), (125, 120, 123), (125, 123, 126), (126, 123, 124), (126, 124, 127), (127, 124, 196), (148, 125, 131), (131, 125, 126), (131, 126, 130), (130, 126, 127), (130, 127, 128), (128, 127, 196), (148, 131, 129), (129, 131, 130), (129, 130, 132), (132, 130, 128), (132, 128, 135), (135, 128, 196), (148, 129, 133), (133, 129, 132), (133, 132, 134), (134, 132, 135), (134, 135, 137), (137, 135, 196), (148, 133, 138), (138, 133, 134), (138, 134, 139), (139, 134, 137), (139, 137, 136), (136, 137, 196), (148, 138, 140), (140, 138, 139), (140, 139, 142), (142, 139, 136), (142, 136, 143), (143, 136, 196), (148, 140, 141), (141, 140, 142), (141, 142, 145), (145, 142, 143), (145, 143, 147), (147, 143, 196), (148, 141, 144), (144, 141, 145), (144, 145, 146), (146, 145, 147), (146, 147, 149), (149, 147, 196), (148, 144, 151), (151, 144, 146), (151, 146, 152), (152, 146, 149), (152, 149, 150), (150, 149, 196), (148, 151, 154), (154, 151, 152), (154, 152, 153), (153, 152, 150), (153, 150, 156), (156, 150, 196), (148, 154, 157), (157, 154, 153), (157, 153, 158), (158, 153, 156), (158, 156, 155), (155, 156, 196), (148, 157, 160), (160, 157, 158), (160, 158, 159), (159, 158, 155), (159, 155, 163), (163, 155, 196), (148, 160, 161), (161, 160, 159), (161, 159, 162), (162, 159, 163), (162, 163, 167), (167, 163, 196), (148, 161, 164), (164, 161, 162), (164, 162, 165), (165, 162, 167), (165, 167, 166), (166, 167, 196), (148, 164, 168), (168, 164, 165), (168, 165, 171), (171, 165, 166), (171, 166, 169), (169, 166, 196), (148, 168, 170), (170, 168, 171), (170, 171, 172), (172, 171, 169), (172, 169, 173), (173, 169, 196), (148, 170, 174), (174, 170, 172), (174, 172, 176), (176, 172, 173), (176, 173, 178), (178, 173, 196), (148, 174, 175), (175, 174, 176), (175, 176, 177), (177, 176, 178), (177, 178, 179), (179, 178, 196), (148, 175, 180), (180, 175, 177), (180, 177, 182), (182, 177, 179), (182, 179, 185), (185, 179, 196), (148, 180, 181), (181, 180, 182), (181, 182, 183), (183, 182, 185), (183, 185, 184), (184, 185, 196), (148, 181, 186), (186, 181, 183), (186, 183, 189), (189, 183, 184), (189, 184, 187), (187, 184, 196), (148, 186, 188), (188, 186, 189), (188, 189, 192), (192, 189, 187), (192, 187, 190), (190, 187, 196), (148, 188, 191), (191, 188, 192), (191, 192, 195), (195, 192, 190), (195, 190, 193), (193, 190, 196), (148, 191, 194), (194, 191, 195), (194, 195, 199), (199, 195, 193), (199, 193, 200), (200, 193, 196), (148, 194, 197), (197, 194, 199), (197, 199, 198), (198, 199, 200), (198, 200, 201), (201, 200, 196), (299, 309, 204), (204, 309, 310), (204, 310, 202), (202, 310, 311), (202, 311, 206), (206, 311, 219), (299, 204, 203), (203, 204, 202), (203, 202, 205), (205, 202, 206), (205, 206, 207), (207, 206, 219), (299, 203, 209), (209, 203, 205), (209, 205, 208), (208, 205, 207), (208, 207, 210), (210, 207, 219), (299, 209, 212), (212, 209, 208), (212, 208, 213), (213, 208, 210), (213, 210, 211), (211, 210, 219), (299, 212, 216), (216, 212, 213), (216, 213, 214), (214, 213, 211), (214, 211, 218), (218, 211, 219), (299, 216, 215), (215, 216, 214), (215, 214, 217), (217, 214, 218), (217, 218, 220), (220, 218, 219), (299, 215, 223), (223, 215, 217), (223, 217, 225), (225, 217, 220), (225, 220, 221), (221, 220, 219), (299, 223, 222), (222, 223, 225), (222, 225, 224), (224, 225, 221), (224, 221, 226), (226, 221, 219), (299, 222, 227), (227, 222, 224), (227, 224, 230), (230, 224, 226), (230, 226, 228), (228, 226, 219), (299, 227, 229), (229, 227, 230), (229, 230, 232), (232, 230, 228), (232, 228, 233), (233, 228, 219), (299, 229, 231), (231, 229, 232), (231, 232, 234), (234, 232, 233), (234, 233, 235), (235, 233, 219), (299, 231, 237), (237, 231, 234), (237, 234, 238), (238, 234, 235), (238, 235, 241), (241, 235, 219), (299, 237, 236), (236, 237, 238), (236, 238, 239), (239, 238, 241), (239, 241, 240), (240, 241, 219), (299, 236, 243), (243, 236, 239), (243, 239, 244), (244, 239, 240), (244, 240, 242), (242, 240, 219), (299, 243, 246), (246, 243, 244), (246, 244, 245), (245, 244, 242), (245, 242, 248), (248, 242, 219), (299, 246, 250), (250, 246, 245), (250, 245, 247), (247, 245, 248), (247, 248, 249), (249, 248, 219), (299, 250, 252), (252, 250, 247), (252, 247, 254), (254, 247, 249), (254, 249, 251), (251, 249, 219), (299, 252, 255), (255, 252, 254), (255, 254, 253), (253, 254, 251), (253, 251, 257), (257, 251, 219), (299, 255, 258), (258, 255, 253), (258, 253, 256), (256, 253, 257), (256, 257, 260), (260, 257, 219), (299, 258, 262), (262, 258, 256), (262, 256, 263), (263, 256, 260), (263, 260, 259), (259, 260, 219), (299, 262, 261), (261, 262, 263), (261, 263, 265), (265, 263, 259), (265, 259, 266), (266, 259, 219), (299, 261, 264), (264, 261, 265), (264, 265, 268), (268, 265, 266), (268, 266, 267), (267, 266, 219), (299, 264, 270), (270, 264, 268), (270, 268, 269), (269, 268, 267), (269, 267, 272), (272, 267, 219), (299, 270, 271), (271, 270, 269), (271, 269, 273), (273, 269, 272), (273, 272, 274), (274, 272, 219), (299, 271, 275), (275, 271, 273), (275, 273, 277), (277, 273, 274), (277, 274, 279), (279, 274, 219), (299, 275, 280), (280, 275, 277), (280, 277, 276), (276, 277, 279), (276, 279, 278), (278, 279, 219), (299, 280, 281), (281, 280, 276), (281, 276, 282), (282, 276, 278), (282, 278, 283), (283, 278, 219), (299, 281, 284), (284, 281, 282), (284, 282, 286), (286, 282, 283), (286, 283, 288), (288, 283, 219), (299, 284, 285), (285, 284, 286), (285, 286, 287), (287, 286, 288), (287, 288, 289), (289, 288, 219), (299, 285, 290), (290, 285, 287), (290, 287, 292), (292, 287, 289), (292, 289, 294), (294, 289, 219), (299, 290, 296), (296, 290, 292), (296, 292, 291), (291, 292, 294), (291, 294, 293), (293, 294, 219), (299, 296, 295), (295, 296, 291), (295, 291, 297), (297, 291, 293), (297, 293, 298), (298, 293, 219), (299, 295, 301), (301, 295, 297), (301, 297, 302), (302, 297, 298), (302, 298, 303), (303, 298, 219), (299, 301, 300), (300, 301, 302), (300, 302, 305), (305, 302, 303), (305, 303, 304), (304, 303, 219), (299, 300, 308), (308, 300, 305), (308, 305, 306), (306, 305, 304), (306, 304, 307), (307, 304, 219), (299, 308, 309), (309, 308, 306), (309, 306, 310), (310, 306, 307), (310, 307, 311), (311, 307, 219), (333, 330, 331), (333, 331, 312), (313, 333, 312), (313, 312, 341), (314, 313, 341), (314, 341, 315), (334, 314, 315), (334, 315, 340), (338, 334, 340), (338, 340, 316), (317, 338, 316), (317, 316, 318), (337, 319, 320), (337, 320, 342), (322, 337, 342), (322, 342, 321), (323, 322, 321), (323, 321, 343), (339, 323, 343), (339, 343, 326), (324, 339, 326), (324, 326, 325), (327, 324, 325), (327, 325, 328), (336, 327, 328), (336, 328, 329), (335, 336, 329), (335, 329, 332), (330, 335, 332), (330, 332, 331), (336, 335, 330, 333, 313, 314, 334, 338, 317, 319, 337, 322, 323, 339, 324, 327), (325, 326, 343, 321, 342, 320, 318, 316, 340, 315, 341, 312, 331, 332, 329, 328), (988, 990, 375), (375, 990, 344), (375, 344, 377), (377, 344, 991), (377, 991, 345), (345, 991, 346), (345, 346, 379), (379, 346, 992), (379, 992, 347), (347, 992, 993), (347, 993, 348), (348, 993, 349), (348, 349, 382), (382, 349, 994), (382, 994, 350), (350, 994, 995), (350, 995, 383), (383, 995, 351), (383, 351, 352), (352, 351, 996), (352, 996, 386), (386, 996, 997), (386, 997, 353), (353, 997, 998), (353, 998, 354), (354, 998, 355), (354, 355, 388), (388, 355, 999), (388, 999, 356), (356, 999, 1000), (356, 1000, 391), (391, 1000, 357), (391, 357, 390), (390, 357, 358), (390, 358, 359), (359, 358, 360), (359, 360, 393), (393, 360, 1001), (393, 1001, 395), (395, 1001, 361), (395, 361, 396), (396, 361, 363), (396, 363, 362), (362, 363, 1002), (362, 1002, 397), (397, 1002, 1003), (397, 1003, 364), (364, 1003, 1004), (364, 1004, 401), (401, 1004, 366), (401, 366, 365), (365, 366, 367), (365, 367, 402), (402, 367, 1005), (402, 1005, 404), (404, 1005, 1006), (404, 1006, 368), (368, 1006, 1007), (368, 1007, 369), (369, 1007, 1008), (369, 1008, 405), (405, 1008, 1009), (405, 1009, 370), (370, 1009, 1010), (370, 1010, 371), (371, 1010, 372), (371, 372, 408), (408, 372, 373), (408, 373, 374), (374, 373, 989), (988, 375, 376), (376, 375, 377), (376, 377, 378), (378, 377, 345), (378, 345, 411), (411, 345, 379), (411, 379, 380), (380, 379, 347), (380, 347, 413), (413, 347, 348), (413, 348, 381), (381, 348, 382), (381, 382, 415), (415, 382, 350), (415, 350, 416), (416, 350, 383), (416, 383, 384), (384, 383, 352), (384, 352, 385), (385, 352, 386), (385, 386, 387), (387, 386, 353), (387, 353, 418), (418, 353, 354), (418, 354, 419), (419, 354, 388), (419, 388, 389), (389, 388, 356), (389, 356, 420), (420, 356, 391), (420, 391, 421), (421, 391, 390), (421, 390, 392), (392, 390, 359), (392, 359, 394), (394, 359, 393), (394, 393, 426), (426, 393, 395), (426, 395, 428), (428, 395, 396), (428, 396, 430), (430, 396, 362), (430, 362, 398), (398, 362, 397), (398, 397, 399), (399, 397, 364), (399, 364, 400), (400, 364, 401), (400, 401, 433), (433, 401, 365), (433, 365, 432), (432, 365, 402), (432, 402, 436), (436, 402, 404), (436, 404, 403), (403, 404, 368), (403, 368, 438), (438, 368, 369), (438, 369, 440), (440, 369, 405), (440, 405, 406), (406, 405, 370), (406, 370, 407), (407, 370, 371), (407, 371, 442), (442, 371, 408), (442, 408, 443), (443, 408, 374), (443, 374, 444), (444, 374, 989), (988, 376, 409), (409, 376, 378), (409, 378, 410), (410, 378, 411), (410, 411, 446), (446, 411, 380), (446, 380, 449), (449, 380, 413), (449, 413, 412), (412, 413, 381), (412, 381, 414), (414, 381, 415), (414, 415, 452), (452, 415, 416), (452, 416, 453), (453, 416, 384), (453, 384, 455), (455, 384, 385), (455, 385, 456), (456, 385, 387), (456, 387, 417), (417, 387, 418), (417, 418, 457), (457, 418, 419), (457, 419, 459), (459, 419, 389), (459, 389, 460), (460, 389, 420), (460, 420, 462), (462, 420, 421), (462, 421, 422), (422, 421, 392), (422, 392, 423), (423, 392, 394), (423, 394, 424), (424, 394, 426), (424, 426, 425), (425, 426, 428), (425, 428, 427), (427, 428, 430), (427, 430, 429), (429, 430, 398), (429, 398, 467), (467, 398, 399), (467, 399, 431), (431, 399, 400), (431, 400, 469), (469, 400, 433), (469, 433, 470), (470, 433, 432), (470, 432, 434), (434, 432, 436), (434, 436, 435), (435, 436, 403), (435, 403, 473), (473, 403, 438), (473, 438, 437), (437, 438, 440), (437, 440, 439), (439, 440, 406), (439, 406, 476), (476, 406, 407), (476, 407, 441), (441, 407, 442), (441, 442, 478), (478, 442, 443), (478, 443, 479), (479, 443, 444), (479, 444, 445), (445, 444, 989), (988, 409, 481), (481, 409, 410), (481, 410, 447), (447, 410, 446), (447, 446, 448), (448, 446, 449), (448, 449, 484), (484, 449, 412), (484, 412, 450), (450, 412, 414), (450, 414, 485), (485, 414, 452), (485, 452, 451), (451, 452, 453), (451, 453, 454), (454, 453, 455), (454, 455, 488), (488, 455, 456), (488, 456, 490), (490, 456, 417), (490, 417, 489), (489, 417, 457), (489, 457, 458), (458, 457, 459), (458, 459, 492), (492, 459, 460), (492, 460, 461), (461, 460, 462), (461, 462, 494), (494, 462, 422), (494, 422, 495), (495, 422, 423), (495, 423, 463), (463, 423, 424), (463, 424, 464), (464, 424, 425), (464, 425, 465), (465, 425, 427), (465, 427, 466), (466, 427, 429), (466, 429, 499), (499, 429, 467), (499, 467, 500), (500, 467, 431), (500, 431, 468), (468, 431, 469), (468, 469, 504), (504, 469, 470), (504, 470, 505), (505, 470, 434), (505, 434, 471), (471, 434, 435), (471, 435, 472), (472, 435, 473), (472, 473, 474), (474, 473, 437), (474, 437, 475), (475, 437, 439), (475, 439, 510), (510, 439, 476), (510, 476, 512), (512, 476, 441), (512, 441, 514), (514, 441, 478), (514, 478, 477), (477, 478, 479), (477, 479, 517), (517, 479, 445), (517, 445, 480), (480, 445, 989), (988, 481, 482), (482, 481, 447), (482, 447, 483), (483, 447, 448), (483, 448, 519), (519, 448, 484), (519, 484, 520), (520, 484, 450), (520, 450, 521), (521, 450, 485), (521, 485, 486), (486, 485, 451), (486, 451, 487), (487, 451, 454), (487, 454, 524), (524, 454, 488), (524, 488, 525), (525, 488, 490), (525, 490, 491), (491, 490, 489), (491, 489, 526), (526, 489, 458), (526, 458, 527), (527, 458, 492), (527, 492, 529), (529, 492, 461), (529, 461, 493), (493, 461, 494), (493, 494, 496), (496, 494, 495), (496, 495, 497), (497, 495, 463), (497, 463, 531), (531, 463, 464), (531, 464, 498), (498, 464, 465), (498, 465, 533), (533, 465, 466), (533, 466, 535), (535, 466, 499), (535, 499, 501), (501, 499, 500), (501, 500, 502), (502, 500, 468), (502, 468, 536), (536, 468, 504), (536, 504, 503), (503, 504, 505), (503, 505, 506), (506, 505, 471), (506, 471, 507), (507, 471, 472), (507, 472, 540), (540, 472, 474), (540, 474, 508), (508, 474, 475), (508, 475, 542), (542, 475, 510), (542, 510, 509), (509, 510, 512), (509, 512, 511), (511, 512, 514), (511, 514, 513), (513, 514, 477), (513, 477, 515), (515, 477, 517), (515, 517, 516), (516, 517, 480), (516, 480, 544), (544, 480, 989), (988, 482, 546), (546, 482, 483), (546, 483, 518), (518, 483, 519), (518, 519, 548), (548, 519, 520), (548, 520, 550), (550, 520, 521), (550, 521, 551), (551, 521, 486), (551, 486, 522), (522, 486, 487), (522, 487, 523), (523, 487, 524), (523, 524, 553), (553, 524, 525), (553, 525, 556), (556, 525, 491), (556, 491, 555), (555, 491, 526), (555, 526, 558), (558, 526, 527), (558, 527, 528), (528, 527, 529), (528, 529, 561), (561, 529, 493), (561, 493, 560), (560, 493, 496), (560, 496, 562), (562, 496, 497), (562, 497, 530), (530, 497, 531), (530, 531, 532), (532, 531, 498), (532, 498, 566), (566, 498, 533), (566, 533, 534), (534, 533, 535), (534, 535, 570), (570, 535, 501), (570, 501, 569), (569, 501, 502), (569, 502, 574), (574, 502, 536), (574, 536, 537), (537, 536, 503), (537, 503, 538), (538, 503, 506), (538, 506, 539), (539, 506, 507), (539, 507, 577), (577, 507, 540), (577, 540, 541), (541, 540, 508), (541, 508, 579), (579, 508, 542), (579, 542, 580), (580, 542, 509), (580, 509, 581), (581, 509, 511), (581, 511, 543), (543, 511, 513), (543, 513, 584), (584, 513, 515), (584, 515, 585), (585, 515, 516), (585, 516, 586), (586, 516, 544), (586, 544, 588), (588, 544, 989), (988, 546, 545), (545, 546, 518), (545, 518, 547), (547, 518, 548), (547, 548, 549), (549, 548, 550), (549, 550, 590), (590, 550, 551), (590, 551, 593), (593, 551, 522), (593, 522, 552), (552, 522, 523), (552, 523, 594), (594, 523, 553), (594, 553, 597), (597, 553, 556), (597, 556, 554), (554, 556, 555), (554, 555, 557), (557, 555, 558), (557, 558, 600), (600, 558, 528), (600, 528, 559), (559, 528, 561), (559, 561, 603), (603, 561, 560), (603, 560, 604), (604, 560, 562), (604, 562, 563), (563, 562, 530), (563, 530, 564), (564, 530, 532), (564, 532, 565), (565, 532, 566), (565, 566, 567), (567, 566, 534), (567, 534, 568), (568, 534, 570), (568, 570, 571), (571, 570, 569), (571, 569, 572), (572, 569, 574), (572, 574, 573), (573, 574, 537), (573, 537, 613), (613, 537, 538), (613, 538, 575), (575, 538, 539), (575, 539, 576), (576, 539, 577), (576, 577, 614), (614, 577, 541), (614, 541, 578), (578, 541, 579), (578, 579, 616), (616, 579, 580), (616, 580, 617), (617, 580, 581), (617, 581, 619), (619, 581, 543), (619, 543, 582), (582, 543, 584), (582, 584, 583), (583, 584, 585), (583, 585, 622), (622, 585, 586), (622, 586, 623), (623, 586, 588), (623, 588, 587), (587, 588, 989), (988, 545, 589), (589, 545, 547), (589, 547, 625), (625, 547, 549), (625, 549, 626), (626, 549, 590), (626, 590, 591), (591, 590, 593), (591, 593, 592), (592, 593, 552), (592, 552, 595), (595, 552, 594), (595, 594, 596), (596, 594, 597), (596, 597, 598), (598, 597, 554), (598, 554, 632), (632, 554, 557), (632, 557, 633), (633, 557, 600), (633, 600, 599), (599, 600, 559), (599, 559, 601), (601, 559, 603), (601, 603, 602), (602, 603, 604), (602, 604, 638), (638, 604, 563), (638, 563, 605), (605, 563, 564), (605, 564, 606), (606, 564, 565), (606, 565, 607), (607, 565, 567), (607, 567, 608), (608, 567, 568), (608, 568, 609), (609, 568, 571), (609, 571, 610), (610, 571, 572), (610, 572, 611), (611, 572, 573), (611, 573, 612), (612, 573, 613), (612, 613, 642), (642, 613, 575), (642, 575, 643), (643, 575, 576), (643, 576, 615), (615, 576, 614), (615, 614, 647), (647, 614, 578), (647, 578, 649), (649, 578, 616), (649, 616, 651), (651, 616, 617), (651, 617, 618), (618, 617, 619), (618, 619, 652), (652, 619, 582), (652, 582, 620), (620, 582, 583), (620, 583, 621), (621, 583, 622), (621, 622, 657), (657, 622, 623), (657, 623, 658), (658, 623, 587), (658, 587, 659), (659, 587, 989), (988, 589, 624), (624, 589, 625), (624, 625, 662), (662, 625, 626), (662, 626, 627), (627, 626, 591), (627, 591, 628), (628, 591, 592), (628, 592, 629), (629, 592, 595), (629, 595, 630), (630, 595, 596), (630, 596, 666), (666, 596, 598), (666, 598, 631), (631, 598, 632), (631, 632, 667), (667, 632, 633), (667, 633, 634), (634, 633, 599), (634, 599, 635), (635, 599, 601), (635, 601, 636), (636, 601, 602), (636, 602, 637), (637, 602, 638), (637, 638, 639), (639, 638, 605), (639, 605, 671), (671, 605, 606), (671, 606, 640), (640, 606, 607), (640, 607, 641), (641, 607, 608), (641, 608, 675), (675, 608, 609), (675, 609, 676), (676, 609, 610), (676, 610, 678), (678, 610, 611), (678, 611, 680), (680, 611, 612), (680, 612, 682), (682, 612, 642), (682, 642, 683), (683, 642, 643), (683, 643, 644), (644, 643, 615), (644, 615, 645), (645, 615, 647), (645, 647, 646), (646, 647, 649), (646, 649, 648), (648, 649, 651), (648, 651, 650), (650, 651, 618), (650, 618, 689), (689, 618, 652), (689, 652, 653), (653, 652, 620), (653, 620, 654), (654, 620, 621), (654, 621, 655), (655, 621, 657), (655, 657, 656), (656, 657, 658), (656, 658, 694), (694, 658, 659), (694, 659, 660), (660, 659, 989), (988, 624, 661), (661, 624, 662), (661, 662, 696), (696, 662, 627), (696, 627, 663), (663, 627, 628), (663, 628, 699), (699, 628, 629), (699, 629, 664), (664, 629, 630), (664, 630, 665), (665, 630, 666), (665, 666, 703), (703, 666, 631), (703, 631, 704), (704, 631, 667), (704, 667, 668), (668, 667, 634), (668, 634, 669), (669, 634, 635), (669, 635, 707), (707, 635, 636), (707, 636, 706), (706, 636, 637), (706, 637, 670), (670, 637, 639), (670, 639, 709), (709, 639, 671), (709, 671, 672), (672, 671, 640), (672, 640, 712), (712, 640, 641), (712, 641, 673), (673, 641, 675), (673, 675, 674), (674, 675, 676), (674, 676, 677), (677, 676, 678), (677, 678, 679), (679, 678, 680), (679, 680, 681), (681, 680, 682), (681, 682, 715), (715, 682, 683), (715, 683, 684), (684, 683, 644), (684, 644, 685), (685, 644, 645), (685, 645, 718), (718, 645, 646), (718, 646, 686), (686, 646, 648), (686, 648, 687), (687, 648, 650), (687, 650, 688), (688, 650, 689), (688, 689, 690), (690, 689, 653), (690, 653, 721), (721, 653, 654), (721, 654, 691), (691, 654, 655), (691, 655, 692), (692, 655, 656), (692, 656, 693), (693, 656, 694), (693, 694, 723), (723, 694, 660), (723, 660, 695), (695, 660, 989), (988, 661, 725), (725, 661, 696), (725, 696, 697), (697, 696, 663), (697, 663, 698), (698, 663, 699), (698, 699, 700), (700, 699, 664), (700, 664, 728), (728, 664, 665), (728, 665, 701), (701, 665, 703), (701, 703, 702), (702, 703, 704), (702, 704, 731), (731, 704, 668), (731, 668, 733), (733, 668, 669), (733, 669, 705), (705, 669, 707), (705, 707, 736), (736, 707, 706), (736, 706, 708), (708, 706, 670), (708, 670, 737), (737, 670, 709), (737, 709, 710), (710, 709, 672), (710, 672, 711), (711, 672, 712), (711, 712, 739), (739, 712, 673), (739, 673, 713), (713, 673, 674), (713, 674, 714), (714, 674, 677), (714, 677, 742), (742, 677, 679), (742, 679, 743), (743, 679, 681), (743, 681, 746), (746, 681, 715), (746, 715, 716), (716, 715, 684), (716, 684, 717), (717, 684, 685), (717, 685, 747), (747, 685, 718), (747, 718, 748), (748, 718, 686), (748, 686, 750), (750, 686, 687), (750, 687, 719), (719, 687, 688), (719, 688, 752), (752, 688, 690), (752, 690, 720), (720, 690, 721), (720, 721, 753), (753, 721, 691), (753, 691, 755), (755, 691, 692), (755, 692, 722), (722, 692, 693), (722, 693, 758), (758, 693, 723), (758, 723, 757), (757, 723, 695), (757, 695, 724), (724, 695, 989), (988, 725, 726), (726, 725, 697), (726, 697, 761), (761, 697, 698), (761, 698, 727), (727, 698, 700), (727, 700, 763), (763, 700, 728), (763, 728, 764), (764, 728, 701), (764, 701, 729), (729, 701, 702), (729, 702, 730), (730, 702, 731), (730, 731, 732), (732, 731, 733), (732, 733, 734), (734, 733, 705), (734, 705, 735), (735, 705, 736), (735, 736, 767), (767, 736, 708), (767, 708, 769), (769, 708, 737), (769, 737, 768), (768, 737, 710), (768, 710, 772), (772, 710, 711), (772, 711, 774), (774, 711, 739), (774, 739, 738), (738, 739, 713), (738, 713, 740), (740, 713, 714), (740, 714, 741), (741, 714, 742), (741, 742, 777), (777, 742, 743), (777, 743, 744), (744, 743, 746), (744, 746, 745), (745, 746, 716), (745, 716, 779), (779, 716, 717), (779, 717, 781), (781, 717, 747), (781, 747, 783), (783, 747, 748), (783, 748, 749), (749, 748, 750), (749, 750, 784), (784, 750, 719), (784, 719, 751), (751, 719, 752), (751, 752, 787), (787, 752, 720), (787, 720, 754), (754, 720, 753), (754, 753, 788), (788, 753, 755), (788, 755, 756), (756, 755, 722), (756, 722, 790), (790, 722, 758), (790, 758, 793), (793, 758, 757), (793, 757, 795), (795, 757, 724), (795, 724, 759), (759, 724, 989), (988, 726, 796), (796, 726, 761), (796, 761, 760), (760, 761, 727), (760, 727, 762), (762, 727, 763), (762, 763, 799), (799, 763, 764), (799, 764, 800), (800, 764, 729), (800, 729, 801), (801, 729, 730), (801, 730, 802), (802, 730, 732), (802, 732, 765), (765, 732, 734), (765, 734, 766), (766, 734, 735), (766, 735, 804), (804, 735, 767), (804, 767, 805), (805, 767, 769), (805, 769, 806), (806, 769, 768), (806, 768, 770), (770, 768, 772), (770, 772, 771), (771, 772, 774), (771, 774, 773), (773, 774, 738), (773, 738, 775), (775, 738, 740), (775, 740, 809), (809, 740, 741), (809, 741, 776), (776, 741, 777), (776, 777, 778), (778, 777, 744), (778, 744, 812), (812, 744, 745), (812, 745, 815), (815, 745, 779), (815, 779, 780), (780, 779, 781), (780, 781, 817), (817, 781, 783), (817, 783, 782), (782, 783, 749), (782, 749, 785), (785, 749, 784), (785, 784, 786), (786, 784, 751), (786, 751, 819), (819, 751, 787), (819, 787, 820), (820, 787, 754), (820, 754, 823), (823, 754, 788), (823, 788, 789), (789, 788, 756), (789, 756, 825), (825, 756, 790), (825, 790, 791), (791, 790, 793), (791, 793, 792), (792, 793, 795), (792, 795, 794), (794, 795, 759), (794, 759, 828), (828, 759, 989), (988, 796, 829), (829, 796, 760), (829, 760, 831), (831, 760, 762), (831, 762, 797), (797, 762, 799), (797, 799, 798), (798, 799, 800), (798, 800, 833), (833, 800, 801), (833, 801, 835), (835, 801, 802), (835, 802, 837), (837, 802, 765), (837, 765, 839), (839, 765, 766), (839, 766, 803), (803, 766, 804), (803, 804, 841), (841, 804, 805), (841, 805, 843), (843, 805, 806), (843, 806, 844), (844, 806, 770), (844, 770, 807), (807, 770, 771), (807, 771, 847), (847, 771, 773), (847, 773, 850), (850, 773, 775), (850, 775, 808), (808, 775, 809), (808, 809, 810), (810, 809, 776), (810, 776, 852), (852, 776, 778), (852, 778, 811), (811, 778, 812), (811, 812, 813), (813, 812, 815), (813, 815, 814), (814, 815, 780), (814, 780, 816), (816, 780, 817), (816, 817, 857), (857, 817, 782), (857, 782, 858), (858, 782, 785), (858, 785, 818), (818, 785, 786), (818, 786, 859), (859, 786, 819), (859, 819, 861), (861, 819, 820), (861, 820, 821), (821, 820, 823), (821, 823, 822), (822, 823, 789), (822, 789, 824), (824, 789, 825), (824, 825, 826), (826, 825, 791), (826, 791, 866), (866, 791, 792), (866, 792, 827), (827, 792, 794), (827, 794, 867), (867, 794, 828), (867, 828, 869), (869, 828, 989), (988, 829, 830), (830, 829, 831), (830, 831, 871), (871, 831, 797), (871, 797, 870), (870, 797, 798), (870, 798, 832), (832, 798, 833), (832, 833, 834), (834, 833, 835), (834, 835, 836), (836, 835, 837), (836, 837, 838), (838, 837, 839), (838, 839, 875), (875, 839, 803), (875, 803, 840), (840, 803, 841), (840, 841, 842), (842, 841, 843), (842, 843, 877), (877, 843, 844), (877, 844, 845), (845, 844, 807), (845, 807, 846), (846, 807, 847), (846, 847, 848), (848, 847, 850), (848, 850, 849), (849, 850, 808), (849, 808, 880), (880, 808, 810), (880, 810, 851), (851, 810, 852), (851, 852, 881), (881, 852, 811), (881, 811, 853), (853, 811, 813), (853, 813, 854), (854, 813, 814), (854, 814, 855), (855, 814, 816), (855, 816, 856), (856, 816, 857), (856, 857, 884), (884, 857, 858), (884, 858, 886), (886, 858, 818), (886, 818, 887), (887, 818, 859), (887, 859, 860), (860, 859, 861), (860, 861, 862), (862, 861, 821), (862, 821, 863), (863, 821, 822), (863, 822, 889), (889, 822, 824), (889, 824, 864), (864, 824, 826), (864, 826, 865), (865, 826, 866), (865, 866, 892), (892, 866, 827), (892, 827, 891), (891, 827, 867), (891, 867, 893), (893, 867, 869), (893, 869, 868), (868, 869, 989), (988, 830, 895), (895, 830, 871), (895, 871, 896), (896, 871, 870), (896, 870, 897), (897, 870, 832), (897, 832, 872), (872, 832, 834), (872, 834, 873), (873, 834, 836), (873, 836, 900), (900, 836, 838), (900, 838, 874), (874, 838, 875), (874, 875, 903), (903, 875, 840), (903, 840, 904), (904, 840, 842), (904, 842, 876), (876, 842, 877), (876, 877, 907), (907, 877, 845), (907, 845, 878), (878, 845, 846), (878, 846, 909), (909, 846, 848), (909, 848, 910), (910, 848, 849), (910, 849, 879), (879, 849, 880), (879, 880, 912), (912, 880, 851), (912, 851, 914), (914, 851, 881), (914, 881, 916), (916, 881, 853), (916, 853, 882), (882, 853, 854), (882, 854, 919), (919, 854, 855), (919, 855, 920), (920, 855, 856), (920, 856, 883), (883, 856, 884), (883, 884, 885), (885, 884, 886), (885, 886, 923), (923, 886, 887), (923, 887, 925), (925, 887, 860), (925, 860, 924), (924, 860, 862), (924, 862, 928), (928, 862, 863), (928, 863, 888), (888, 863, 889), (888, 889, 930), (930, 889, 864), (930, 864, 932), (932, 864, 865), (932, 865, 890), (890, 865, 892), (890, 892, 934), (934, 892, 891), (934, 891, 937), (937, 891, 893), (937, 893, 936), (936, 893, 868), (936, 868, 894), (894, 868, 989), (988, 895, 940), (940, 895, 896), (940, 896, 941), (941, 896, 897), (941, 897, 898), (898, 897, 872), (898, 872, 944), (944, 872, 873), (944, 873, 899), (899, 873, 900), (899, 900, 901), (901, 900, 874), (901, 874, 902), (902, 874, 903), (902, 903, 948), (948, 903, 904), (948, 904, 905), (905, 904, 876), (905, 876, 949), (949, 876, 907), (949, 907, 906), (906, 907, 878), (906, 878, 908), (908, 878, 909), (908, 909, 952), (952, 909, 910), (952, 910, 911), (911, 910, 879), (911, 879, 953), (953, 879, 912), (953, 912, 913), (913, 912, 914), (913, 914, 915), (915, 914, 916), (915, 916, 917), (917, 916, 882), (917, 882, 918), (918, 882, 919), (918, 919, 956), (956, 919, 920), (956, 920, 921), (921, 920, 883), (921, 883, 957), (957, 883, 885), (957, 885, 922), (922, 885, 923), (922, 923, 959), (959, 923, 925), (959, 925, 961), (961, 925, 924), (961, 924, 926), (926, 924, 928), (926, 928, 927), (927, 928, 888), (927, 888, 929), (929, 888, 930), (929, 930, 931), (931, 930, 932), (931, 932, 965), (965, 932, 890), (965, 890, 933), (933, 890, 934), (933, 934, 967), (967, 934, 937), (967, 937, 935), (935, 937, 936), (935, 936, 969), (969, 936, 894), (969, 894, 938), (938, 894, 989), (988, 940, 939), (939, 940, 941), (939, 941, 942), (942, 941, 898), (942, 898, 943), (943, 898, 944), (943, 944, 971), (971, 944, 899), (971, 899, 945), (945, 899, 901), (945, 901, 946), (946, 901, 902), (946, 902, 947), (947, 902, 948), (947, 948, 972), (972, 948, 905), (972, 905, 973), (973, 905, 949), (973, 949, 974), (974, 949, 906), (974, 906, 950), (950, 906, 908), (950, 908, 975), (975, 908, 952), (975, 952, 951), (951, 952, 911), (951, 911, 976), (976, 911, 953), (976, 953, 977), (977, 953, 913), (977, 913, 954), (954, 913, 915), (954, 915, 978), (978, 915, 917), (978, 917, 955), (955, 917, 918), (955, 918, 979), (979, 918, 956), (979, 956, 980), (980, 956, 921), (980, 921, 981), (981, 921, 957), (981, 957, 982), (982, 957, 922), (982, 922, 958), (958, 922, 959), (958, 959, 960), (960, 959, 961), (960, 961, 983), (983, 961, 926), (983, 926, 962), (962, 926, 927), (962, 927, 984), (984, 927, 929), (984, 929, 963), (963, 929, 931), (963, 931, 964), (964, 931, 965), (964, 965, 985), (985, 965, 933), (985, 933, 966), (966, 933, 967), (966, 967, 968), (968, 967, 935), (968, 935, 986), (986, 935, 969), (986, 969, 970), (970, 969, 938), (970, 938, 987), (987, 938, 989), (1018, 1042, 1012), (1012, 1042, 1043), (1012, 1043, 1015), (1015, 1043, 1011), (1015, 1011, 1016), (1016, 1011, 1045), (1016, 1045, 1017), (1018, 1012, 1013), (1013, 1012, 1015), (1013, 1015, 1014), (1014, 1015, 1016), (1014, 1016, 1021), (1021, 1016, 1017), (1021, 1017, 1024), (1018, 1013, 1019), (1019, 1013, 1014), (1019, 1014, 1020), (1020, 1014, 1021), (1020, 1021, 1022), (1022, 1021, 1024), (1022, 1024, 1023), (1018, 1019, 1025), (1025, 1019, 1020), (1025, 1020, 1026), (1026, 1020, 1022), (1026, 1022, 1027), (1027, 1022, 1023), (1027, 1023, 1047), (1018, 1028, 1029), (1029, 1028, 1030), (1029, 1030, 1031), (1031, 1030, 1033), (1031, 1033, 1035), (1035, 1033, 1032), (1035, 1032, 1046), (1018, 1029, 1037), (1037, 1029, 1031), (1037, 1031, 1034), (1034, 1031, 1035), (1034, 1035, 1036), (1036, 1035, 1046), (1036, 1046, 1041), (1018, 1037, 1038), (1038, 1037, 1034), (1038, 1034, 1039), (1039, 1034, 1036), (1039, 1036, 1040), (1040, 1036, 1041), (1040, 1041, 1044), (1018, 1038, 1042), (1042, 1038, 1039), (1042, 1039, 1043), (1043, 1039, 1040), (1043, 1040, 1011), (1011, 1040, 1044), (1011, 1044, 1045), (1023, 1024, 1017, 1045, 1044, 1041, 1046, 1032, 1047)])
me_prism_1_mesh.polygons.foreach_set('use_smooth', [True] * 1913)
me_prism_1_mesh.use_remesh_preserve_volume = False
me_prism_1_mesh.use_remesh_preserve_attributes = False
me_prism_1_mesh.use_mirror_vertex_groups = False
me_prism_1_mesh.update()

# ---- objects
ob_front_camera = bpy.data.objects.new('Front Camera', cam_camera_001)
ob_front_sun = bpy.data.objects.new('Front Sun', light_sun_001)
ob_top_point = bpy.data.objects.new('Top Point', light_point)
ob_top_sun = bpy.data.objects.new('Top Sun', light_sun)
ob_top_camera = bpy.data.objects.new('Top Camera', cam_camera)
ob_side_camera = bpy.data.objects.new('Side Camera', cam_camera_003)
ob_back_camera = bpy.data.objects.new('Back Camera', cam_camera_002)
ob_back_sun = bpy.data.objects.new('Back Sun', light_sun_002)
ob_prism_1_mesh = bpy.data.objects.new('Prism 1_mesh_', me_prism_1_mesh)

# ---- transforms, parenting, visibility, modifiers, constraints
ob_front_camera.location = (12.0, 22.0, 18.0)
ob_front_camera.rotation_euler = (0.9599, 0.0, 2.618)
ob_front_camera.lineart.crease_threshold = 0.0
ob_front_sun.location = (15.0, 13.0, 18.0)
ob_front_sun.rotation_euler = (0.0, 0.9599, 0.1745)
ob_front_sun.lineart.crease_threshold = 0.0
ob_top_point.location = (-12.34, -10.56, 11.79)
ob_top_point.lineart.crease_threshold = 0.0
ob_top_sun.location = (15.0, 13.0, 18.0)
ob_top_sun.rotation_euler = (2.079e-08, 1.134, 0.8727)
ob_top_sun.lineart.crease_threshold = 0.0
ob_top_camera.location = (0.0, 0.0, 30.0)
ob_top_camera.lock_rotations_4d = False
ob_top_camera.empty_display_type = 'ARROWS'
ob_top_camera.color = (0.0, 0.0, 0.0, 0.0)
ob_top_camera.display_type = 'WIRE'
ob_top_camera.lineart.crease_threshold = 0.0
ob_side_camera.location = (30.0, 0.05773, 0.4549)
ob_side_camera.rotation_euler = (1.571, 6.283, -4.712)
ob_side_camera.lock_rotations_4d = False
ob_side_camera.empty_display_type = 'ARROWS'
ob_side_camera.color = (0.0, 0.0, 0.0, 0.0)
ob_side_camera.display_type = 'WIRE'
ob_side_camera.lineart.crease_threshold = 0.0
ob_back_camera.location = (-12.0, -22.0, 18.0)
ob_back_camera.rotation_euler = (0.9599, -0.0, -0.5236)
ob_back_camera.lineart.crease_threshold = 0.0
ob_back_sun.location = (-15.0, -13.0, 18.0)
ob_back_sun.rotation_euler = (0.0, 0.9599, -2.967)
ob_back_sun.lineart.crease_threshold = 0.0
ob_prism_1_mesh.location = (0.0, 0.0, 0.0)
ob_prism_1_mesh.rotation_euler = (0.0, -0.0, -3.142)
ob_prism_1_mesh.lineart.crease_threshold = 0.0
_m = ob_prism_1_mesh.modifiers.new('EdgeSplit', 'EDGE_SPLIT')
_m = ob_prism_1_mesh.modifiers.new('Mirror', 'MIRROR')

# ---- collection membership
col_collection_1.objects.link(ob_front_camera)
col_collection_1.objects.link(ob_front_sun)
col_collection_2.objects.link(ob_top_point)
col_collection_2.objects.link(ob_top_sun)
col_collection_2.objects.link(ob_top_camera)
col_collection_2.objects.link(ob_side_camera)
col_collection_11.objects.link(ob_back_camera)
col_collection_11.objects.link(ob_back_sun)
col_collection_12.objects.link(ob_prism_1_mesh)

# ---- scene / render settings (as saved in the file)
scene.camera = ob_top_camera
scene.frame_start = 1; scene.frame_end = 1; scene.frame_set(0)
scene.render.engine = 'CYCLES'
scene.render.image_settings.compression = 90
scene.render.resolution_x = 200
scene.render.resolution_y = 200
scene.render.dither_intensity = 0.0
scene.render.film_transparent = True
scene.cycles.samples = 96
scene.cycles.sampling_pattern = 'TABULATED_SOBOL'
scene.cycles.light_sampling_threshold = 0.0
scene.cycles.use_adaptive_sampling = False
scene.cycles.use_light_tree = False
scene.cycles.blur_glossy = 0.0
scene.cycles.volume_bounces = 1
scene.cycles.pixel_filter_type = 'GAUSSIAN'
scene.cycles.sample_clamp_indirect = 0.0
scene.view_settings.view_transform = 'Standard'
bpy.context.view_layer.update()
